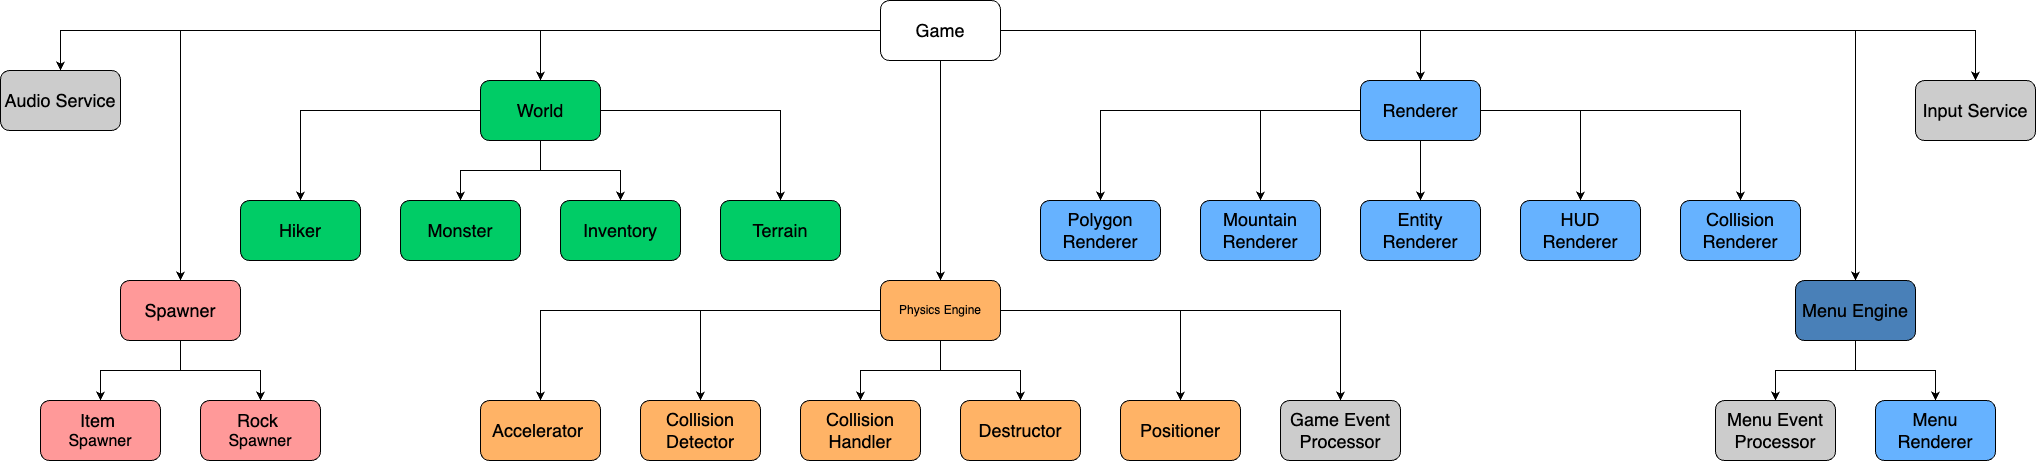

The diagram above was exported from draw.io. Its source (the exported page's mxGraphModel, read from the mxfile embedded in the PNG):
<mxGraphModel dx="2555" dy="1372" grid="1" gridSize="10" guides="1" tooltips="1" connect="1" arrows="1" fold="1" page="1" pageScale="1" pageWidth="850" pageHeight="1100" math="0" shadow="0" extFonts="Permanent Marker^https://fonts.googleapis.com/css?family=Permanent+Marker">
  <root>
    <mxCell id="0" />
    <mxCell id="1" parent="0" />
    <mxCell id="JuSq7xQZgqu-uU03KGgp-8" style="edgeStyle=orthogonalEdgeStyle;rounded=0;orthogonalLoop=1;jettySize=auto;html=1;entryX=0.5;entryY=0;entryDx=0;entryDy=0;" edge="1" parent="1" source="JuSq7xQZgqu-uU03KGgp-1" target="JuSq7xQZgqu-uU03KGgp-2">
      <mxGeometry relative="1" as="geometry" />
    </mxCell>
    <mxCell id="JuSq7xQZgqu-uU03KGgp-9" style="edgeStyle=orthogonalEdgeStyle;rounded=0;orthogonalLoop=1;jettySize=auto;html=1;entryX=0.5;entryY=0;entryDx=0;entryDy=0;" edge="1" parent="1" source="JuSq7xQZgqu-uU03KGgp-1" target="JuSq7xQZgqu-uU03KGgp-4">
      <mxGeometry relative="1" as="geometry" />
    </mxCell>
    <mxCell id="JuSq7xQZgqu-uU03KGgp-10" style="edgeStyle=orthogonalEdgeStyle;rounded=0;orthogonalLoop=1;jettySize=auto;html=1;entryX=0.5;entryY=0;entryDx=0;entryDy=0;" edge="1" parent="1" source="JuSq7xQZgqu-uU03KGgp-1" target="JuSq7xQZgqu-uU03KGgp-5">
      <mxGeometry relative="1" as="geometry" />
    </mxCell>
    <mxCell id="JuSq7xQZgqu-uU03KGgp-11" style="edgeStyle=orthogonalEdgeStyle;rounded=0;orthogonalLoop=1;jettySize=auto;html=1;entryX=0.5;entryY=0;entryDx=0;entryDy=0;" edge="1" parent="1" source="JuSq7xQZgqu-uU03KGgp-1" target="JuSq7xQZgqu-uU03KGgp-6">
      <mxGeometry relative="1" as="geometry" />
    </mxCell>
    <mxCell id="JuSq7xQZgqu-uU03KGgp-12" style="edgeStyle=orthogonalEdgeStyle;rounded=0;orthogonalLoop=1;jettySize=auto;html=1;entryX=0.5;entryY=0;entryDx=0;entryDy=0;" edge="1" parent="1" source="JuSq7xQZgqu-uU03KGgp-1" target="JuSq7xQZgqu-uU03KGgp-7">
      <mxGeometry relative="1" as="geometry" />
    </mxCell>
    <mxCell id="JuSq7xQZgqu-uU03KGgp-52" style="edgeStyle=orthogonalEdgeStyle;rounded=0;orthogonalLoop=1;jettySize=auto;html=1;entryX=0.5;entryY=0;entryDx=0;entryDy=0;" edge="1" parent="1" source="JuSq7xQZgqu-uU03KGgp-1" target="JuSq7xQZgqu-uU03KGgp-47">
      <mxGeometry relative="1" as="geometry" />
    </mxCell>
    <mxCell id="JuSq7xQZgqu-uU03KGgp-59" style="edgeStyle=orthogonalEdgeStyle;rounded=0;orthogonalLoop=1;jettySize=auto;html=1;entryX=0.5;entryY=0;entryDx=0;entryDy=0;" edge="1" parent="1" source="JuSq7xQZgqu-uU03KGgp-1" target="JuSq7xQZgqu-uU03KGgp-54">
      <mxGeometry relative="1" as="geometry" />
    </mxCell>
    <mxCell id="JuSq7xQZgqu-uU03KGgp-1" value="&lt;font style=&quot;font-size: 18px;&quot;&gt;Game&lt;/font&gt;" style="rounded=1;whiteSpace=wrap;html=1;" vertex="1" parent="1">
      <mxGeometry x="360" y="260" width="120" height="60" as="geometry" />
    </mxCell>
    <mxCell id="JuSq7xQZgqu-uU03KGgp-17" style="edgeStyle=orthogonalEdgeStyle;rounded=0;orthogonalLoop=1;jettySize=auto;html=1;entryX=0.5;entryY=0;entryDx=0;entryDy=0;fillColor=#00CC66;" edge="1" parent="1" source="JuSq7xQZgqu-uU03KGgp-2" target="JuSq7xQZgqu-uU03KGgp-13">
      <mxGeometry relative="1" as="geometry" />
    </mxCell>
    <mxCell id="JuSq7xQZgqu-uU03KGgp-20" style="edgeStyle=orthogonalEdgeStyle;rounded=0;orthogonalLoop=1;jettySize=auto;html=1;entryX=0.5;entryY=0;entryDx=0;entryDy=0;fillColor=#00CC66;" edge="1" parent="1" source="JuSq7xQZgqu-uU03KGgp-2" target="JuSq7xQZgqu-uU03KGgp-16">
      <mxGeometry relative="1" as="geometry" />
    </mxCell>
    <mxCell id="JuSq7xQZgqu-uU03KGgp-60" style="edgeStyle=orthogonalEdgeStyle;rounded=0;orthogonalLoop=1;jettySize=auto;html=1;entryX=0.5;entryY=0;entryDx=0;entryDy=0;fillColor=#00CC66;" edge="1" parent="1" source="JuSq7xQZgqu-uU03KGgp-2" target="JuSq7xQZgqu-uU03KGgp-14">
      <mxGeometry relative="1" as="geometry" />
    </mxCell>
    <mxCell id="JuSq7xQZgqu-uU03KGgp-61" style="edgeStyle=orthogonalEdgeStyle;rounded=0;orthogonalLoop=1;jettySize=auto;html=1;entryX=0.5;entryY=0;entryDx=0;entryDy=0;fillColor=#00CC66;" edge="1" parent="1" source="JuSq7xQZgqu-uU03KGgp-2" target="JuSq7xQZgqu-uU03KGgp-15">
      <mxGeometry relative="1" as="geometry" />
    </mxCell>
    <mxCell id="JuSq7xQZgqu-uU03KGgp-2" value="&lt;font style=&quot;font-size: 18px;&quot;&gt;World&lt;/font&gt;" style="rounded=1;whiteSpace=wrap;html=1;fillColor=#00CC66;" vertex="1" parent="1">
      <mxGeometry x="-40" y="340" width="120" height="60" as="geometry" />
    </mxCell>
    <mxCell id="JuSq7xQZgqu-uU03KGgp-28" style="edgeStyle=orthogonalEdgeStyle;rounded=0;orthogonalLoop=1;jettySize=auto;html=1;entryX=0.5;entryY=0;entryDx=0;entryDy=0;fillColor=#FFB366;" edge="1" parent="1" source="JuSq7xQZgqu-uU03KGgp-4" target="JuSq7xQZgqu-uU03KGgp-21">
      <mxGeometry relative="1" as="geometry" />
    </mxCell>
    <mxCell id="JuSq7xQZgqu-uU03KGgp-29" style="edgeStyle=orthogonalEdgeStyle;rounded=0;orthogonalLoop=1;jettySize=auto;html=1;entryX=0.5;entryY=0;entryDx=0;entryDy=0;fillColor=#FFB366;" edge="1" parent="1" source="JuSq7xQZgqu-uU03KGgp-4" target="JuSq7xQZgqu-uU03KGgp-22">
      <mxGeometry relative="1" as="geometry" />
    </mxCell>
    <mxCell id="JuSq7xQZgqu-uU03KGgp-30" style="edgeStyle=orthogonalEdgeStyle;rounded=0;orthogonalLoop=1;jettySize=auto;html=1;entryX=0.5;entryY=0;entryDx=0;entryDy=0;fillColor=#FFB366;" edge="1" parent="1" source="JuSq7xQZgqu-uU03KGgp-4" target="JuSq7xQZgqu-uU03KGgp-23">
      <mxGeometry relative="1" as="geometry" />
    </mxCell>
    <mxCell id="JuSq7xQZgqu-uU03KGgp-31" style="edgeStyle=orthogonalEdgeStyle;rounded=0;orthogonalLoop=1;jettySize=auto;html=1;entryX=0.5;entryY=0;entryDx=0;entryDy=0;fillColor=#FFB366;" edge="1" parent="1" source="JuSq7xQZgqu-uU03KGgp-4" target="JuSq7xQZgqu-uU03KGgp-24">
      <mxGeometry relative="1" as="geometry" />
    </mxCell>
    <mxCell id="JuSq7xQZgqu-uU03KGgp-33" style="edgeStyle=orthogonalEdgeStyle;rounded=0;orthogonalLoop=1;jettySize=auto;html=1;entryX=0.5;entryY=0;entryDx=0;entryDy=0;fillColor=#FFB366;" edge="1" parent="1" source="JuSq7xQZgqu-uU03KGgp-4" target="JuSq7xQZgqu-uU03KGgp-26">
      <mxGeometry relative="1" as="geometry" />
    </mxCell>
    <mxCell id="JuSq7xQZgqu-uU03KGgp-34" style="edgeStyle=orthogonalEdgeStyle;rounded=0;orthogonalLoop=1;jettySize=auto;html=1;entryX=0.5;entryY=0;entryDx=0;entryDy=0;fillColor=#FFB366;" edge="1" parent="1" source="JuSq7xQZgqu-uU03KGgp-4" target="JuSq7xQZgqu-uU03KGgp-27">
      <mxGeometry relative="1" as="geometry" />
    </mxCell>
    <mxCell id="JuSq7xQZgqu-uU03KGgp-4" value="Physics Engine" style="rounded=1;whiteSpace=wrap;html=1;fillColor=#FFB366;" vertex="1" parent="1">
      <mxGeometry x="360" y="540" width="120" height="60" as="geometry" />
    </mxCell>
    <mxCell id="JuSq7xQZgqu-uU03KGgp-40" style="edgeStyle=orthogonalEdgeStyle;rounded=0;orthogonalLoop=1;jettySize=auto;html=1;entryX=0.5;entryY=0;entryDx=0;entryDy=0;fillColor=#66B2FF;" edge="1" parent="1" source="JuSq7xQZgqu-uU03KGgp-5" target="JuSq7xQZgqu-uU03KGgp-35">
      <mxGeometry relative="1" as="geometry" />
    </mxCell>
    <mxCell id="JuSq7xQZgqu-uU03KGgp-42" style="edgeStyle=orthogonalEdgeStyle;rounded=0;orthogonalLoop=1;jettySize=auto;html=1;entryX=0.5;entryY=0;entryDx=0;entryDy=0;fillColor=#66B2FF;" edge="1" parent="1" source="JuSq7xQZgqu-uU03KGgp-5" target="JuSq7xQZgqu-uU03KGgp-36">
      <mxGeometry relative="1" as="geometry" />
    </mxCell>
    <mxCell id="JuSq7xQZgqu-uU03KGgp-44" style="edgeStyle=orthogonalEdgeStyle;rounded=0;orthogonalLoop=1;jettySize=auto;html=1;entryX=0.5;entryY=0;entryDx=0;entryDy=0;exitX=1;exitY=0.5;exitDx=0;exitDy=0;fillColor=#66B2FF;" edge="1" parent="1" source="JuSq7xQZgqu-uU03KGgp-5" target="JuSq7xQZgqu-uU03KGgp-38">
      <mxGeometry relative="1" as="geometry" />
    </mxCell>
    <mxCell id="JuSq7xQZgqu-uU03KGgp-45" style="edgeStyle=orthogonalEdgeStyle;rounded=0;orthogonalLoop=1;jettySize=auto;html=1;entryX=0.5;entryY=0;entryDx=0;entryDy=0;fillColor=#66B2FF;" edge="1" parent="1" source="JuSq7xQZgqu-uU03KGgp-5" target="JuSq7xQZgqu-uU03KGgp-39">
      <mxGeometry relative="1" as="geometry" />
    </mxCell>
    <mxCell id="JuSq7xQZgqu-uU03KGgp-53" style="edgeStyle=orthogonalEdgeStyle;rounded=0;orthogonalLoop=1;jettySize=auto;html=1;entryX=0.5;entryY=0;entryDx=0;entryDy=0;fillColor=#66B2FF;" edge="1" parent="1" source="JuSq7xQZgqu-uU03KGgp-5" target="JuSq7xQZgqu-uU03KGgp-37">
      <mxGeometry relative="1" as="geometry" />
    </mxCell>
    <mxCell id="JuSq7xQZgqu-uU03KGgp-5" value="&lt;font style=&quot;font-size: 18px;&quot;&gt;Renderer&lt;/font&gt;" style="rounded=1;whiteSpace=wrap;html=1;fillColor=#66B2FF;" vertex="1" parent="1">
      <mxGeometry x="840" y="340" width="120" height="60" as="geometry" />
    </mxCell>
    <mxCell id="JuSq7xQZgqu-uU03KGgp-6" value="&lt;font style=&quot;font-size: 18px;&quot;&gt;Audio Service&lt;/font&gt;" style="rounded=1;whiteSpace=wrap;html=1;fillColor=#CCCCCC;" vertex="1" parent="1">
      <mxGeometry x="-520" y="330" width="120" height="60" as="geometry" />
    </mxCell>
    <mxCell id="JuSq7xQZgqu-uU03KGgp-7" value="&lt;font style=&quot;font-size: 18px;&quot;&gt;Input Service&lt;/font&gt;" style="rounded=1;whiteSpace=wrap;html=1;fillColor=#CCCCCC;" vertex="1" parent="1">
      <mxGeometry x="1395" y="340" width="120" height="60" as="geometry" />
    </mxCell>
    <mxCell id="JuSq7xQZgqu-uU03KGgp-13" value="&lt;font style=&quot;font-size: 18px;&quot;&gt;Hiker&lt;/font&gt;" style="rounded=1;whiteSpace=wrap;html=1;fillColor=#00CC66;" vertex="1" parent="1">
      <mxGeometry x="-280" y="460" width="120" height="60" as="geometry" />
    </mxCell>
    <mxCell id="JuSq7xQZgqu-uU03KGgp-14" value="&lt;font style=&quot;font-size: 18px;&quot;&gt;Monster&lt;/font&gt;" style="rounded=1;whiteSpace=wrap;html=1;fillColor=#00CC66;" vertex="1" parent="1">
      <mxGeometry x="-120" y="460" width="120" height="60" as="geometry" />
    </mxCell>
    <mxCell id="JuSq7xQZgqu-uU03KGgp-15" value="&lt;font style=&quot;font-size: 18px;&quot;&gt;Inventory&lt;/font&gt;" style="rounded=1;whiteSpace=wrap;html=1;fillColor=#00CC66;" vertex="1" parent="1">
      <mxGeometry x="40" y="460" width="120" height="60" as="geometry" />
    </mxCell>
    <mxCell id="JuSq7xQZgqu-uU03KGgp-16" value="&lt;font style=&quot;font-size: 18px;&quot;&gt;Terrain&lt;/font&gt;" style="rounded=1;whiteSpace=wrap;html=1;fillColor=#00CC66;" vertex="1" parent="1">
      <mxGeometry x="200" y="460" width="120" height="60" as="geometry" />
    </mxCell>
    <mxCell id="JuSq7xQZgqu-uU03KGgp-21" value="&lt;span style=&quot;font-size: 18px;&quot;&gt;Accelerator&amp;nbsp;&lt;/span&gt;" style="rounded=1;whiteSpace=wrap;html=1;fillColor=#FFB366;" vertex="1" parent="1">
      <mxGeometry x="-40" y="660" width="120" height="60" as="geometry" />
    </mxCell>
    <mxCell id="JuSq7xQZgqu-uU03KGgp-22" value="&lt;font style=&quot;font-size: 18px;&quot;&gt;Collision Detector&lt;/font&gt;" style="rounded=1;whiteSpace=wrap;html=1;fillColor=#FFB366;" vertex="1" parent="1">
      <mxGeometry x="120" y="660" width="120" height="60" as="geometry" />
    </mxCell>
    <mxCell id="JuSq7xQZgqu-uU03KGgp-23" value="&lt;font style=&quot;font-size: 18px;&quot;&gt;Collision Handler&lt;/font&gt;" style="rounded=1;whiteSpace=wrap;html=1;fillColor=#FFB366;" vertex="1" parent="1">
      <mxGeometry x="280" y="660" width="120" height="60" as="geometry" />
    </mxCell>
    <mxCell id="JuSq7xQZgqu-uU03KGgp-24" value="&lt;font style=&quot;font-size: 18px;&quot;&gt;Destructor&lt;/font&gt;" style="rounded=1;whiteSpace=wrap;html=1;fillColor=#FFB366;" vertex="1" parent="1">
      <mxGeometry x="440" y="660" width="120" height="60" as="geometry" />
    </mxCell>
    <mxCell id="JuSq7xQZgqu-uU03KGgp-26" value="&lt;font style=&quot;font-size: 18px;&quot;&gt;Positioner&lt;/font&gt;" style="rounded=1;whiteSpace=wrap;html=1;fillColor=#FFB366;" vertex="1" parent="1">
      <mxGeometry x="600" y="660" width="120" height="60" as="geometry" />
    </mxCell>
    <mxCell id="JuSq7xQZgqu-uU03KGgp-27" value="&lt;font style=&quot;font-size: 18px;&quot;&gt;Game Event Processor&lt;/font&gt;" style="rounded=1;whiteSpace=wrap;html=1;fillColor=#CCCCCC;" vertex="1" parent="1">
      <mxGeometry x="760" y="660" width="120" height="60" as="geometry" />
    </mxCell>
    <mxCell id="JuSq7xQZgqu-uU03KGgp-35" value="&lt;font style=&quot;font-size: 18px;&quot;&gt;Polygon Renderer&lt;/font&gt;" style="rounded=1;whiteSpace=wrap;html=1;fillColor=#66B2FF;" vertex="1" parent="1">
      <mxGeometry x="520" y="460" width="120" height="60" as="geometry" />
    </mxCell>
    <mxCell id="JuSq7xQZgqu-uU03KGgp-36" value="&lt;font style=&quot;font-size: 18px;&quot;&gt;Mountain Renderer&lt;/font&gt;" style="rounded=1;whiteSpace=wrap;html=1;fillColor=#66B2FF;" vertex="1" parent="1">
      <mxGeometry x="680" y="460" width="120" height="60" as="geometry" />
    </mxCell>
    <mxCell id="JuSq7xQZgqu-uU03KGgp-37" value="&lt;font style=&quot;font-size: 18px;&quot;&gt;Entity Renderer&lt;/font&gt;" style="rounded=1;whiteSpace=wrap;html=1;fillColor=#66B2FF;" vertex="1" parent="1">
      <mxGeometry x="840" y="460" width="120" height="60" as="geometry" />
    </mxCell>
    <mxCell id="JuSq7xQZgqu-uU03KGgp-38" value="&lt;font style=&quot;font-size: 18px;&quot;&gt;HUD Renderer&lt;/font&gt;" style="rounded=1;whiteSpace=wrap;html=1;fillColor=#66B2FF;" vertex="1" parent="1">
      <mxGeometry x="1000" y="460" width="120" height="60" as="geometry" />
    </mxCell>
    <mxCell id="JuSq7xQZgqu-uU03KGgp-39" value="&lt;font style=&quot;font-size: 18px;&quot;&gt;Collision Renderer&lt;/font&gt;" style="rounded=1;whiteSpace=wrap;html=1;fillColor=#66B2FF;" vertex="1" parent="1">
      <mxGeometry x="1160" y="460" width="120" height="60" as="geometry" />
    </mxCell>
    <mxCell id="JuSq7xQZgqu-uU03KGgp-50" style="edgeStyle=orthogonalEdgeStyle;rounded=0;orthogonalLoop=1;jettySize=auto;html=1;entryX=0.5;entryY=0;entryDx=0;entryDy=0;fillColor=#FF9999;" edge="1" parent="1" source="JuSq7xQZgqu-uU03KGgp-47" target="JuSq7xQZgqu-uU03KGgp-48">
      <mxGeometry relative="1" as="geometry" />
    </mxCell>
    <mxCell id="JuSq7xQZgqu-uU03KGgp-51" style="edgeStyle=orthogonalEdgeStyle;rounded=0;orthogonalLoop=1;jettySize=auto;html=1;entryX=0.5;entryY=0;entryDx=0;entryDy=0;fillColor=#FF9999;" edge="1" parent="1" source="JuSq7xQZgqu-uU03KGgp-47" target="JuSq7xQZgqu-uU03KGgp-49">
      <mxGeometry relative="1" as="geometry" />
    </mxCell>
    <mxCell id="JuSq7xQZgqu-uU03KGgp-47" value="&lt;font style=&quot;font-size: 18px;&quot;&gt;Spawner&lt;/font&gt;" style="rounded=1;whiteSpace=wrap;html=1;fillColor=#FF9999;" vertex="1" parent="1">
      <mxGeometry x="-400" y="540" width="120" height="60" as="geometry" />
    </mxCell>
    <mxCell id="JuSq7xQZgqu-uU03KGgp-48" value="&lt;font style=&quot;font-size: 18px;&quot;&gt;Item&amp;nbsp;&lt;/font&gt;&lt;div&gt;&lt;span style=&quot;background-color: initial;&quot;&gt;&lt;font size=&quot;3&quot;&gt;Spawner&lt;/font&gt;&lt;/span&gt;&lt;br&gt;&lt;/div&gt;" style="rounded=1;whiteSpace=wrap;html=1;fillColor=#FF9999;" vertex="1" parent="1">
      <mxGeometry x="-480" y="660" width="120" height="60" as="geometry" />
    </mxCell>
    <mxCell id="JuSq7xQZgqu-uU03KGgp-49" value="&lt;font style=&quot;font-size: 18px;&quot;&gt;Rock&amp;nbsp;&lt;/font&gt;&lt;div&gt;&lt;font size=&quot;3&quot;&gt;Spawner&lt;/font&gt;&lt;/div&gt;" style="rounded=1;whiteSpace=wrap;html=1;fillColor=#FF9999;" vertex="1" parent="1">
      <mxGeometry x="-320" y="660" width="120" height="60" as="geometry" />
    </mxCell>
    <mxCell id="JuSq7xQZgqu-uU03KGgp-57" style="edgeStyle=orthogonalEdgeStyle;rounded=0;orthogonalLoop=1;jettySize=auto;html=1;entryX=0.5;entryY=0;entryDx=0;entryDy=0;" edge="1" parent="1" source="JuSq7xQZgqu-uU03KGgp-54" target="JuSq7xQZgqu-uU03KGgp-55">
      <mxGeometry relative="1" as="geometry" />
    </mxCell>
    <mxCell id="JuSq7xQZgqu-uU03KGgp-58" style="edgeStyle=orthogonalEdgeStyle;rounded=0;orthogonalLoop=1;jettySize=auto;html=1;entryX=0.5;entryY=0;entryDx=0;entryDy=0;" edge="1" parent="1" source="JuSq7xQZgqu-uU03KGgp-54" target="JuSq7xQZgqu-uU03KGgp-56">
      <mxGeometry relative="1" as="geometry" />
    </mxCell>
    <mxCell id="JuSq7xQZgqu-uU03KGgp-54" value="&lt;font style=&quot;font-size: 18px;&quot;&gt;Menu Engine&lt;/font&gt;" style="rounded=1;whiteSpace=wrap;html=1;fillColor=#4980B8;" vertex="1" parent="1">
      <mxGeometry x="1275" y="540" width="120" height="60" as="geometry" />
    </mxCell>
    <mxCell id="JuSq7xQZgqu-uU03KGgp-55" value="&lt;font style=&quot;font-size: 18px;&quot;&gt;Menu Event Processor&lt;/font&gt;" style="rounded=1;whiteSpace=wrap;html=1;fillColor=#CCCCCC;" vertex="1" parent="1">
      <mxGeometry x="1195" y="660" width="120" height="60" as="geometry" />
    </mxCell>
    <mxCell id="JuSq7xQZgqu-uU03KGgp-56" value="&lt;font style=&quot;font-size: 18px;&quot;&gt;Menu Renderer&lt;/font&gt;" style="rounded=1;whiteSpace=wrap;html=1;fillColor=#66B2FF;" vertex="1" parent="1">
      <mxGeometry x="1355" y="660" width="120" height="60" as="geometry" />
    </mxCell>
  </root>
</mxGraphModel>